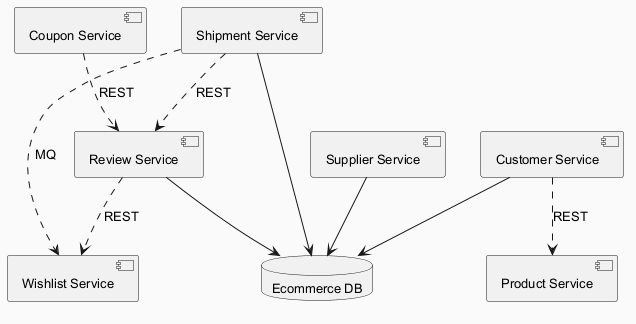

The diagram above was rendered by PlantUML. Its source (embedded in the PNG):
@startuml
skinparam backgroundColor #FAFAFA
skinparam classBackgroundColor #FFF3E0
skinparam classBorderColor #E65100
skinparam defaultFontSize 13
component "Supplier Service" as C_SupplierService
component "Review Service" as C_ReviewService
component "Product Service" as C_ProductService
component "Coupon Service" as C_CouponService
component "Wishlist Service" as C_WishlistService
component "Customer Service" as C_CustomerService
component "Shipment Service" as C_ShipmentService
database "Ecommerce DB" as DB_ecommerce
C_SupplierService --> DB_ecommerce
C_ReviewService --> DB_ecommerce
C_CustomerService --> DB_ecommerce
C_ShipmentService --> DB_ecommerce
C_CouponService ..> C_ReviewService : REST
C_CustomerService ..> C_ProductService : REST
C_ReviewService ..> C_WishlistService : REST
C_ShipmentService ..> C_ReviewService : REST
C_ShipmentService ..> C_WishlistService : MQ
@enduml